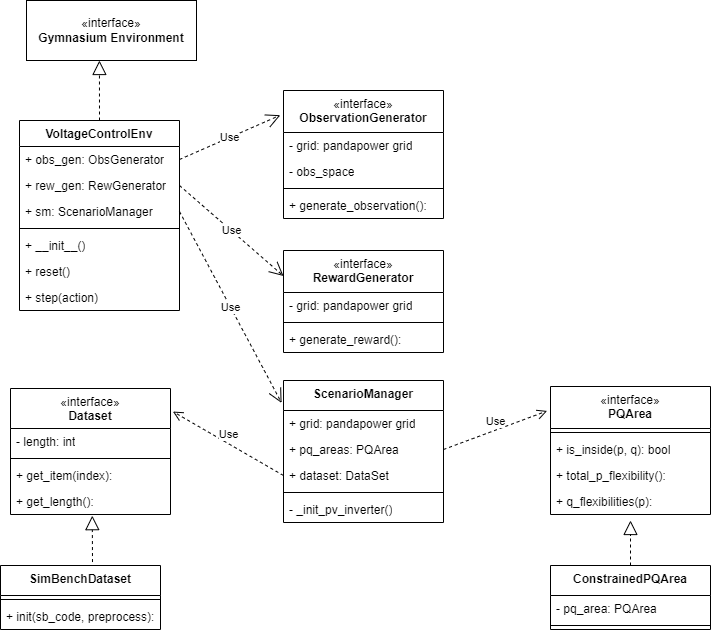

The diagram above was exported from draw.io. Its source (the exported page's mxGraphModel, read from the mxfile embedded in the PNG):
<mxGraphModel dx="1793" dy="1045" grid="1" gridSize="10" guides="1" tooltips="1" connect="1" arrows="1" fold="1" page="1" pageScale="1" pageWidth="827" pageHeight="1169" math="0" shadow="0">
  <root>
    <mxCell id="0" />
    <mxCell id="1" parent="0" />
    <mxCell id="2" value="VoltageControlEnv" style="swimlane;fontStyle=1;align=center;verticalAlign=top;childLayout=stackLayout;horizontal=1;startSize=26;horizontalStack=0;resizeParent=1;resizeParentMax=0;resizeLast=0;collapsible=1;marginBottom=0;whiteSpace=wrap;html=1;" vertex="1" parent="1">
      <mxGeometry x="88" y="140" width="160" height="190" as="geometry" />
    </mxCell>
    <mxCell id="3" value="&lt;div&gt;+ obs_gen: ObsGenerator&lt;br&gt;&lt;/div&gt;&lt;div&gt;&lt;br&gt;&lt;/div&gt;&lt;div&gt;&lt;br&gt;&lt;/div&gt;" style="text;strokeColor=none;fillColor=none;align=left;verticalAlign=top;spacingLeft=4;spacingRight=4;overflow=hidden;rotatable=0;points=[[0,0.5],[1,0.5]];portConstraint=eastwest;whiteSpace=wrap;html=1;" vertex="1" parent="2">
      <mxGeometry y="26" width="160" height="26" as="geometry" />
    </mxCell>
    <mxCell id="4" value="&lt;div&gt;+ rew_gen: RewGenerator&lt;br&gt;&lt;/div&gt;&lt;div&gt;&lt;br&gt;&lt;/div&gt;" style="text;strokeColor=none;fillColor=none;align=left;verticalAlign=top;spacingLeft=4;spacingRight=4;overflow=hidden;rotatable=0;points=[[0,0.5],[1,0.5]];portConstraint=eastwest;whiteSpace=wrap;html=1;" vertex="1" parent="2">
      <mxGeometry y="52" width="160" height="26" as="geometry" />
    </mxCell>
    <mxCell id="5" value="&lt;div&gt;+ sm: ScenarioManager&lt;br&gt;&lt;/div&gt;&lt;div&gt;&lt;br&gt;&lt;/div&gt;" style="text;strokeColor=none;fillColor=none;align=left;verticalAlign=top;spacingLeft=4;spacingRight=4;overflow=hidden;rotatable=0;points=[[0,0.5],[1,0.5]];portConstraint=eastwest;whiteSpace=wrap;html=1;" vertex="1" parent="2">
      <mxGeometry y="78" width="160" height="26" as="geometry" />
    </mxCell>
    <mxCell id="6" value="" style="line;strokeWidth=1;fillColor=none;align=left;verticalAlign=middle;spacingTop=-1;spacingLeft=3;spacingRight=3;rotatable=0;labelPosition=right;points=[];portConstraint=eastwest;strokeColor=inherit;" vertex="1" parent="2">
      <mxGeometry y="104" width="160" height="8" as="geometry" />
    </mxCell>
    <mxCell id="7" value="&lt;div&gt;+ __init__()&lt;/div&gt;&lt;div&gt;&lt;br&gt;&lt;/div&gt;" style="text;strokeColor=none;fillColor=none;align=left;verticalAlign=top;spacingLeft=4;spacingRight=4;overflow=hidden;rotatable=0;points=[[0,0.5],[1,0.5]];portConstraint=eastwest;whiteSpace=wrap;html=1;" vertex="1" parent="2">
      <mxGeometry y="112" width="160" height="26" as="geometry" />
    </mxCell>
    <mxCell id="8" value="&lt;div&gt;+ reset()&lt;/div&gt;&lt;div&gt;&lt;br&gt;&lt;/div&gt;" style="text;strokeColor=none;fillColor=none;align=left;verticalAlign=top;spacingLeft=4;spacingRight=4;overflow=hidden;rotatable=0;points=[[0,0.5],[1,0.5]];portConstraint=eastwest;whiteSpace=wrap;html=1;" vertex="1" parent="2">
      <mxGeometry y="138" width="160" height="26" as="geometry" />
    </mxCell>
    <mxCell id="9" value="+ step(action)" style="text;strokeColor=none;fillColor=none;align=left;verticalAlign=top;spacingLeft=4;spacingRight=4;overflow=hidden;rotatable=0;points=[[0,0.5],[1,0.5]];portConstraint=eastwest;whiteSpace=wrap;html=1;" vertex="1" parent="2">
      <mxGeometry y="164" width="160" height="26" as="geometry" />
    </mxCell>
    <mxCell id="10" value="&lt;div&gt;«interface»&lt;/div&gt;&lt;b&gt;Gymnasium Environment&lt;/b&gt;" style="html=1;whiteSpace=wrap;" vertex="1" parent="1">
      <mxGeometry x="95" y="20" width="170" height="60" as="geometry" />
    </mxCell>
    <mxCell id="11" value="" style="endArrow=block;dashed=1;endFill=0;endSize=12;html=1;rounded=0;exitX=0.5;exitY=0;exitDx=0;exitDy=0;entryX=0.429;entryY=1;entryDx=0;entryDy=0;entryPerimeter=0;" edge="1" source="2" target="10" parent="1">
      <mxGeometry width="160" relative="1" as="geometry">
        <mxPoint x="120" y="150" as="sourcePoint" />
        <mxPoint x="280" y="150" as="targetPoint" />
      </mxGeometry>
    </mxCell>
    <mxCell id="12" value="&lt;div&gt;&lt;div style=&quot;font-weight: 400;&quot;&gt;«interface»&lt;/div&gt;&lt;b&gt;&lt;/b&gt;&lt;/div&gt;Dataset" style="swimlane;fontStyle=1;align=center;verticalAlign=top;childLayout=stackLayout;horizontal=1;startSize=40;horizontalStack=0;resizeParent=1;resizeParentMax=0;resizeLast=0;collapsible=1;marginBottom=0;whiteSpace=wrap;html=1;" vertex="1" parent="1">
      <mxGeometry x="79" y="408" width="160" height="126" as="geometry" />
    </mxCell>
    <mxCell id="13" value="- length: int" style="text;strokeColor=none;fillColor=none;align=left;verticalAlign=top;spacingLeft=4;spacingRight=4;overflow=hidden;rotatable=0;points=[[0,0.5],[1,0.5]];portConstraint=eastwest;whiteSpace=wrap;html=1;" vertex="1" parent="12">
      <mxGeometry y="40" width="160" height="26" as="geometry" />
    </mxCell>
    <mxCell id="14" value="" style="line;strokeWidth=1;fillColor=none;align=left;verticalAlign=middle;spacingTop=-1;spacingLeft=3;spacingRight=3;rotatable=0;labelPosition=right;points=[];portConstraint=eastwest;strokeColor=inherit;" vertex="1" parent="12">
      <mxGeometry y="66" width="160" height="8" as="geometry" />
    </mxCell>
    <mxCell id="15" value="+ get_item(index): " style="text;strokeColor=none;fillColor=none;align=left;verticalAlign=top;spacingLeft=4;spacingRight=4;overflow=hidden;rotatable=0;points=[[0,0.5],[1,0.5]];portConstraint=eastwest;whiteSpace=wrap;html=1;" vertex="1" parent="12">
      <mxGeometry y="74" width="160" height="26" as="geometry" />
    </mxCell>
    <mxCell id="16" value="+ get_length(): " style="text;strokeColor=none;fillColor=none;align=left;verticalAlign=top;spacingLeft=4;spacingRight=4;overflow=hidden;rotatable=0;points=[[0,0.5],[1,0.5]];portConstraint=eastwest;whiteSpace=wrap;html=1;" vertex="1" parent="12">
      <mxGeometry y="100" width="160" height="26" as="geometry" />
    </mxCell>
    <mxCell id="17" value="Use" style="endArrow=open;endSize=12;dashed=1;html=1;rounded=0;exitX=1;exitY=0.5;exitDx=0;exitDy=0;entryX=-0.012;entryY=0.158;entryDx=0;entryDy=0;entryPerimeter=0;" edge="1" source="5" target="33" parent="1">
      <mxGeometry width="160" relative="1" as="geometry">
        <mxPoint x="298" y="221.40999999999997" as="sourcePoint" />
        <mxPoint x="458" y="221.40999999999997" as="targetPoint" />
      </mxGeometry>
    </mxCell>
    <mxCell id="18" value="&lt;div&gt;&lt;div style=&quot;font-weight: 400;&quot;&gt;«interface»&lt;/div&gt;&lt;b&gt;&lt;/b&gt;&lt;/div&gt;RewardGenerator&lt;div&gt;&lt;br&gt;&lt;/div&gt;" style="swimlane;fontStyle=1;align=center;verticalAlign=top;childLayout=stackLayout;horizontal=1;startSize=42;horizontalStack=0;resizeParent=1;resizeParentMax=0;resizeLast=0;collapsible=1;marginBottom=0;whiteSpace=wrap;html=1;" vertex="1" parent="1">
      <mxGeometry x="352" y="270" width="160" height="102" as="geometry" />
    </mxCell>
    <mxCell id="19" value="- grid: pandapower grid" style="text;strokeColor=none;fillColor=none;align=left;verticalAlign=top;spacingLeft=4;spacingRight=4;overflow=hidden;rotatable=0;points=[[0,0.5],[1,0.5]];portConstraint=eastwest;whiteSpace=wrap;html=1;" vertex="1" parent="18">
      <mxGeometry y="42" width="160" height="26" as="geometry" />
    </mxCell>
    <mxCell id="20" value="" style="line;strokeWidth=1;fillColor=none;align=left;verticalAlign=middle;spacingTop=-1;spacingLeft=3;spacingRight=3;rotatable=0;labelPosition=right;points=[];portConstraint=eastwest;strokeColor=inherit;" vertex="1" parent="18">
      <mxGeometry y="68" width="160" height="8" as="geometry" />
    </mxCell>
    <mxCell id="21" value="+ generate_reward(): " style="text;strokeColor=none;fillColor=none;align=left;verticalAlign=top;spacingLeft=4;spacingRight=4;overflow=hidden;rotatable=0;points=[[0,0.5],[1,0.5]];portConstraint=eastwest;whiteSpace=wrap;html=1;" vertex="1" parent="18">
      <mxGeometry y="76" width="160" height="26" as="geometry" />
    </mxCell>
    <mxCell id="22" value="Use" style="endArrow=open;endSize=12;dashed=1;html=1;rounded=0;entryX=0;entryY=0.25;entryDx=0;entryDy=0;exitX=1;exitY=0.5;exitDx=0;exitDy=0;" edge="1" source="4" target="18" parent="1">
      <mxGeometry width="160" relative="1" as="geometry">
        <mxPoint x="258" y="230" as="sourcePoint" />
        <mxPoint x="351" y="321" as="targetPoint" />
      </mxGeometry>
    </mxCell>
    <mxCell id="23" value="&lt;div&gt;&lt;div style=&quot;font-weight: 400;&quot;&gt;«interface»&lt;/div&gt;&lt;b&gt;&lt;/b&gt;&lt;/div&gt;ObservationGenerator&lt;div&gt;&lt;br&gt;&lt;/div&gt;" style="swimlane;fontStyle=1;align=center;verticalAlign=top;childLayout=stackLayout;horizontal=1;startSize=42;horizontalStack=0;resizeParent=1;resizeParentMax=0;resizeLast=0;collapsible=1;marginBottom=0;whiteSpace=wrap;html=1;" vertex="1" parent="1">
      <mxGeometry x="352" y="110" width="160" height="128" as="geometry" />
    </mxCell>
    <mxCell id="24" value="- grid: pandapower grid" style="text;strokeColor=none;fillColor=none;align=left;verticalAlign=top;spacingLeft=4;spacingRight=4;overflow=hidden;rotatable=0;points=[[0,0.5],[1,0.5]];portConstraint=eastwest;whiteSpace=wrap;html=1;" vertex="1" parent="23">
      <mxGeometry y="42" width="160" height="26" as="geometry" />
    </mxCell>
    <mxCell id="25" value="- obs_space" style="text;strokeColor=none;fillColor=none;align=left;verticalAlign=top;spacingLeft=4;spacingRight=4;overflow=hidden;rotatable=0;points=[[0,0.5],[1,0.5]];portConstraint=eastwest;whiteSpace=wrap;html=1;" vertex="1" parent="23">
      <mxGeometry y="68" width="160" height="26" as="geometry" />
    </mxCell>
    <mxCell id="26" value="" style="line;strokeWidth=1;fillColor=none;align=left;verticalAlign=middle;spacingTop=-1;spacingLeft=3;spacingRight=3;rotatable=0;labelPosition=right;points=[];portConstraint=eastwest;strokeColor=inherit;" vertex="1" parent="23">
      <mxGeometry y="94" width="160" height="8" as="geometry" />
    </mxCell>
    <mxCell id="27" value="+ generate_observation(): " style="text;strokeColor=none;fillColor=none;align=left;verticalAlign=top;spacingLeft=4;spacingRight=4;overflow=hidden;rotatable=0;points=[[0,0.5],[1,0.5]];portConstraint=eastwest;whiteSpace=wrap;html=1;" vertex="1" parent="23">
      <mxGeometry y="102" width="160" height="26" as="geometry" />
    </mxCell>
    <mxCell id="28" value="Use" style="endArrow=open;endSize=12;dashed=1;html=1;rounded=0;entryX=-0.02;entryY=0.193;entryDx=0;entryDy=0;exitX=1;exitY=0.5;exitDx=0;exitDy=0;entryPerimeter=0;" edge="1" source="3" target="23" parent="1">
      <mxGeometry width="160" relative="1" as="geometry">
        <mxPoint x="268" y="231" as="sourcePoint" />
        <mxPoint x="428" y="370" as="targetPoint" />
      </mxGeometry>
    </mxCell>
    <mxCell id="29" value="&lt;div&gt;&lt;div style=&quot;&quot;&gt;&lt;span style=&quot;background-color: initial;&quot;&gt;SimBench&lt;/span&gt;&lt;span style=&quot;font-weight: bold; background-color: initial;&quot;&gt;Dataset&lt;/span&gt;&lt;br&gt;&lt;/div&gt;&lt;/div&gt;" style="swimlane;fontStyle=1;align=center;verticalAlign=top;childLayout=stackLayout;horizontal=1;startSize=30;horizontalStack=0;resizeParent=1;resizeParentMax=0;resizeLast=0;collapsible=1;marginBottom=0;whiteSpace=wrap;html=1;" vertex="1" parent="1">
      <mxGeometry x="69" y="585" width="160" height="64" as="geometry" />
    </mxCell>
    <mxCell id="30" value="" style="line;strokeWidth=1;fillColor=none;align=left;verticalAlign=middle;spacingTop=-1;spacingLeft=3;spacingRight=3;rotatable=0;labelPosition=right;points=[];portConstraint=eastwest;strokeColor=inherit;" vertex="1" parent="29">
      <mxGeometry y="30" width="160" height="8" as="geometry" />
    </mxCell>
    <mxCell id="31" value="+ init(sb_code, preprocess): " style="text;strokeColor=none;fillColor=none;align=left;verticalAlign=top;spacingLeft=4;spacingRight=4;overflow=hidden;rotatable=0;points=[[0,0.5],[1,0.5]];portConstraint=eastwest;whiteSpace=wrap;html=1;" vertex="1" parent="29">
      <mxGeometry y="38" width="160" height="26" as="geometry" />
    </mxCell>
    <mxCell id="32" value="" style="endArrow=block;dashed=1;endFill=0;endSize=12;html=1;rounded=0;entryX=0.511;entryY=1.045;entryDx=0;entryDy=0;entryPerimeter=0;exitX=0.575;exitY=-0.054;exitDx=0;exitDy=0;exitPerimeter=0;" edge="1" source="29" target="16" parent="1">
      <mxGeometry width="160" relative="1" as="geometry">
        <mxPoint x="548" y="139.17000000000002" as="sourcePoint" />
        <mxPoint x="708" y="139.17000000000002" as="targetPoint" />
      </mxGeometry>
    </mxCell>
    <mxCell id="33" value="&lt;div&gt;&lt;div style=&quot;font-weight: 400;&quot;&gt;&lt;span style=&quot;background-color: initial; font-weight: bold;&quot;&gt;ScenarioManager&lt;/span&gt;&lt;br&gt;&lt;/div&gt;&lt;/div&gt;" style="swimlane;fontStyle=1;align=center;verticalAlign=top;childLayout=stackLayout;horizontal=1;startSize=30;horizontalStack=0;resizeParent=1;resizeParentMax=0;resizeLast=0;collapsible=1;marginBottom=0;whiteSpace=wrap;html=1;" vertex="1" parent="1">
      <mxGeometry x="352" y="400" width="160" height="142" as="geometry" />
    </mxCell>
    <mxCell id="34" value="&lt;div&gt;+ grid: pandapower grid&lt;/div&gt;&lt;div&gt;&lt;br&gt;&lt;/div&gt;" style="text;strokeColor=none;fillColor=none;align=left;verticalAlign=top;spacingLeft=4;spacingRight=4;overflow=hidden;rotatable=0;points=[[0,0.5],[1,0.5]];portConstraint=eastwest;whiteSpace=wrap;html=1;" vertex="1" parent="33">
      <mxGeometry y="30" width="160" height="26" as="geometry" />
    </mxCell>
    <mxCell id="35" value="&lt;div&gt;+ pq_areas: PQArea&lt;/div&gt;&lt;div&gt;&lt;br&gt;&lt;/div&gt;" style="text;strokeColor=none;fillColor=none;align=left;verticalAlign=top;spacingLeft=4;spacingRight=4;overflow=hidden;rotatable=0;points=[[0,0.5],[1,0.5]];portConstraint=eastwest;whiteSpace=wrap;html=1;" vertex="1" parent="33">
      <mxGeometry y="56" width="160" height="26" as="geometry" />
    </mxCell>
    <mxCell id="36" value="&lt;div&gt;+ dataset: DataSet&lt;/div&gt;&lt;div&gt;&lt;br&gt;&lt;/div&gt;" style="text;strokeColor=none;fillColor=none;align=left;verticalAlign=top;spacingLeft=4;spacingRight=4;overflow=hidden;rotatable=0;points=[[0,0.5],[1,0.5]];portConstraint=eastwest;whiteSpace=wrap;html=1;" vertex="1" parent="33">
      <mxGeometry y="82" width="160" height="26" as="geometry" />
    </mxCell>
    <mxCell id="37" value="" style="line;strokeWidth=1;fillColor=none;align=left;verticalAlign=middle;spacingTop=-1;spacingLeft=3;spacingRight=3;rotatable=0;labelPosition=right;points=[];portConstraint=eastwest;strokeColor=inherit;" vertex="1" parent="33">
      <mxGeometry y="108" width="160" height="8" as="geometry" />
    </mxCell>
    <mxCell id="38" value="- _init_pv_inverter()" style="text;strokeColor=none;fillColor=none;align=left;verticalAlign=top;spacingLeft=4;spacingRight=4;overflow=hidden;rotatable=0;points=[[0,0.5],[1,0.5]];portConstraint=eastwest;whiteSpace=wrap;html=1;" vertex="1" parent="33">
      <mxGeometry y="116" width="160" height="26" as="geometry" />
    </mxCell>
    <mxCell id="39" value="Use" style="html=1;verticalAlign=bottom;endArrow=open;dashed=1;endSize=8;curved=0;rounded=0;exitX=0;exitY=0.5;exitDx=0;exitDy=0;entryX=1.015;entryY=0.183;entryDx=0;entryDy=0;entryPerimeter=0;" edge="1" source="36" target="12" parent="1">
      <mxGeometry relative="1" as="geometry">
        <mxPoint x="268" y="450" as="sourcePoint" />
        <mxPoint x="188" y="450" as="targetPoint" />
      </mxGeometry>
    </mxCell>
    <mxCell id="40" value="&lt;div&gt;&lt;div style=&quot;font-weight: 400;&quot;&gt;&lt;span style=&quot;background-color: initial; font-weight: bold;&quot;&gt;ConstrainedPQArea&lt;/span&gt;&lt;br&gt;&lt;/div&gt;&lt;/div&gt;" style="swimlane;fontStyle=1;align=center;verticalAlign=top;childLayout=stackLayout;horizontal=1;startSize=30;horizontalStack=0;resizeParent=1;resizeParentMax=0;resizeLast=0;collapsible=1;marginBottom=0;whiteSpace=wrap;html=1;" vertex="1" parent="1">
      <mxGeometry x="619" y="585" width="160" height="64" as="geometry" />
    </mxCell>
    <mxCell id="41" value="&lt;div&gt;- pq_area: PQArea&lt;/div&gt;&lt;div&gt;&lt;br&gt;&lt;/div&gt;" style="text;strokeColor=none;fillColor=none;align=left;verticalAlign=top;spacingLeft=4;spacingRight=4;overflow=hidden;rotatable=0;points=[[0,0.5],[1,0.5]];portConstraint=eastwest;whiteSpace=wrap;html=1;" vertex="1" parent="40">
      <mxGeometry y="30" width="160" height="26" as="geometry" />
    </mxCell>
    <mxCell id="42" value="" style="line;strokeWidth=1;fillColor=none;align=left;verticalAlign=middle;spacingTop=-1;spacingLeft=3;spacingRight=3;rotatable=0;labelPosition=right;points=[];portConstraint=eastwest;strokeColor=inherit;" vertex="1" parent="40">
      <mxGeometry y="56" width="160" height="8" as="geometry" />
    </mxCell>
    <mxCell id="43" value="&lt;div&gt;&lt;div style=&quot;font-weight: 400;&quot;&gt;«interface»&lt;/div&gt;&lt;b&gt;&lt;/b&gt;&lt;/div&gt;PQArea&lt;div&gt;&lt;br&gt;&lt;/div&gt;" style="swimlane;fontStyle=1;align=center;verticalAlign=top;childLayout=stackLayout;horizontal=1;startSize=42;horizontalStack=0;resizeParent=1;resizeParentMax=0;resizeLast=0;collapsible=1;marginBottom=0;whiteSpace=wrap;html=1;" vertex="1" parent="1">
      <mxGeometry x="619" y="406" width="160" height="128" as="geometry" />
    </mxCell>
    <mxCell id="44" value="" style="line;strokeWidth=1;fillColor=none;align=left;verticalAlign=middle;spacingTop=-1;spacingLeft=3;spacingRight=3;rotatable=0;labelPosition=right;points=[];portConstraint=eastwest;strokeColor=inherit;" vertex="1" parent="43">
      <mxGeometry y="42" width="160" height="8" as="geometry" />
    </mxCell>
    <mxCell id="45" value="+ is_inside(p, q): bool" style="text;strokeColor=none;fillColor=none;align=left;verticalAlign=top;spacingLeft=4;spacingRight=4;overflow=hidden;rotatable=0;points=[[0,0.5],[1,0.5]];portConstraint=eastwest;whiteSpace=wrap;html=1;" vertex="1" parent="43">
      <mxGeometry y="50" width="160" height="26" as="geometry" />
    </mxCell>
    <mxCell id="46" value="+ total_p_flexibility():" style="text;strokeColor=none;fillColor=none;align=left;verticalAlign=top;spacingLeft=4;spacingRight=4;overflow=hidden;rotatable=0;points=[[0,0.5],[1,0.5]];portConstraint=eastwest;whiteSpace=wrap;html=1;" vertex="1" parent="43">
      <mxGeometry y="76" width="160" height="26" as="geometry" />
    </mxCell>
    <mxCell id="47" value="+ q_flexibilities(p):" style="text;strokeColor=none;fillColor=none;align=left;verticalAlign=top;spacingLeft=4;spacingRight=4;overflow=hidden;rotatable=0;points=[[0,0.5],[1,0.5]];portConstraint=eastwest;whiteSpace=wrap;html=1;" vertex="1" parent="43">
      <mxGeometry y="102" width="160" height="26" as="geometry" />
    </mxCell>
    <mxCell id="48" value="" style="endArrow=block;dashed=1;endFill=0;endSize=12;html=1;rounded=0;exitX=0.5;exitY=0;exitDx=0;exitDy=0;" edge="1" source="40" parent="1">
      <mxGeometry width="160" relative="1" as="geometry">
        <mxPoint x="600" y="561" as="sourcePoint" />
        <mxPoint x="699" y="540" as="targetPoint" />
      </mxGeometry>
    </mxCell>
    <mxCell id="49" value="Use" style="html=1;verticalAlign=bottom;endArrow=open;dashed=1;endSize=8;curved=0;rounded=0;exitX=1;exitY=0.5;exitDx=0;exitDy=0;entryX=-0.021;entryY=0.191;entryDx=0;entryDy=0;entryPerimeter=0;" edge="1" source="35" target="43" parent="1">
      <mxGeometry relative="1" as="geometry">
        <mxPoint x="456" y="630" as="sourcePoint" />
        <mxPoint x="294" y="571" as="targetPoint" />
      </mxGeometry>
    </mxCell>
  </root>
</mxGraphModel>